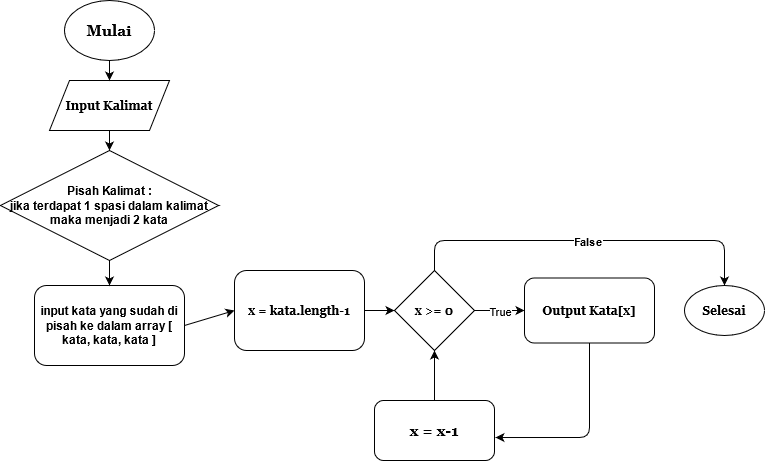

The diagram above was exported from draw.io. Its source (the exported page's mxGraphModel, read from the mxfile embedded in the PNG):
<mxGraphModel dx="867" dy="468" grid="1" gridSize="10" guides="1" tooltips="1" connect="1" arrows="1" fold="1" page="1" pageScale="1" pageWidth="850" pageHeight="1100" math="0" shadow="0">
  <root>
    <mxCell id="0" />
    <mxCell id="1" parent="0" />
    <mxCell id="Amhl82lC2FzriThrE0Xl-1" value="&lt;b&gt;&lt;font face=&quot;Georgia&quot;&gt;&lt;span&gt;x &amp;gt;= 0&lt;br&gt;&lt;/span&gt;&lt;/font&gt;&lt;/b&gt;" style="rhombus;whiteSpace=wrap;html=1;fontStyle=1" parent="1" vertex="1">
      <mxGeometry x="440" y="290" width="80" height="80" as="geometry" />
    </mxCell>
    <object label="&lt;font style=&quot;font-size: 15px&quot; face=&quot;Georgia&quot;&gt;&lt;b&gt;Mulai&lt;/b&gt;&lt;/font&gt;" id="Amhl82lC2FzriThrE0Xl-2">
      <mxCell style="ellipse;whiteSpace=wrap;html=1;" parent="1" vertex="1">
        <mxGeometry x="110" y="20" width="90" height="60" as="geometry" />
      </mxCell>
    </object>
    <mxCell id="Amhl82lC2FzriThrE0Xl-5" value="Input Kalimat" style="shape=parallelogram;perimeter=parallelogramPerimeter;whiteSpace=wrap;html=1;fixedSize=1;fontFamily=Georgia;fontSize=12;fontStyle=1" parent="1" vertex="1">
      <mxGeometry x="95" y="100" width="120" height="50" as="geometry" />
    </mxCell>
    <mxCell id="Amhl82lC2FzriThrE0Xl-7" value="x = kata.length-1" style="rounded=1;whiteSpace=wrap;html=1;fontFamily=Georgia;fontSize=12;fontStyle=1" parent="1" vertex="1">
      <mxGeometry x="280" y="290" width="130" height="80" as="geometry" />
    </mxCell>
    <mxCell id="Amhl82lC2FzriThrE0Xl-8" value="" style="endArrow=classic;html=1;fontFamily=Georgia;fontSize=15;exitX=1;exitY=0.5;exitDx=0;exitDy=0;entryX=0;entryY=0.5;entryDx=0;entryDy=0;" parent="1" source="Amhl82lC2FzriThrE0Xl-7" target="Amhl82lC2FzriThrE0Xl-1" edge="1">
      <mxGeometry width="50" height="50" relative="1" as="geometry">
        <mxPoint x="530" y="329.5" as="sourcePoint" />
        <mxPoint x="600" y="330" as="targetPoint" />
      </mxGeometry>
    </mxCell>
    <mxCell id="Amhl82lC2FzriThrE0Xl-9" value="" style="endArrow=classic;html=1;fontFamily=Georgia;fontSize=15;entryX=0;entryY=0.5;entryDx=0;entryDy=0;exitX=1;exitY=0.5;exitDx=0;exitDy=0;" parent="1" source="Amhl82lC2FzriThrE0Xl-1" target="Amhl82lC2FzriThrE0Xl-12" edge="1">
      <mxGeometry relative="1" as="geometry">
        <mxPoint x="640" y="330" as="sourcePoint" />
        <mxPoint x="740" y="329.5" as="targetPoint" />
      </mxGeometry>
    </mxCell>
    <mxCell id="Amhl82lC2FzriThrE0Xl-10" value="True" style="edgeLabel;resizable=0;html=1;align=center;verticalAlign=middle;" parent="Amhl82lC2FzriThrE0Xl-9" connectable="0" vertex="1">
      <mxGeometry relative="1" as="geometry" />
    </mxCell>
    <mxCell id="Amhl82lC2FzriThrE0Xl-12" value="Output Kata[x]" style="rounded=1;whiteSpace=wrap;html=1;fontFamily=Georgia;fontSize=12;fontStyle=1" parent="1" vertex="1">
      <mxGeometry x="570" y="297.5" width="130" height="65" as="geometry" />
    </mxCell>
    <mxCell id="Amhl82lC2FzriThrE0Xl-21" value="" style="endArrow=classic;html=1;fontFamily=Georgia;fontSize=12;exitX=0.5;exitY=0;exitDx=0;exitDy=0;entryX=0.5;entryY=0;entryDx=0;entryDy=0;" parent="1" source="Amhl82lC2FzriThrE0Xl-1" target="Amhl82lC2FzriThrE0Xl-28" edge="1">
      <mxGeometry relative="1" as="geometry">
        <mxPoint x="420" y="210" as="sourcePoint" />
        <mxPoint x="480" y="232.5" as="targetPoint" />
        <Array as="points">
          <mxPoint x="480" y="260" />
          <mxPoint x="770" y="260" />
        </Array>
      </mxGeometry>
    </mxCell>
    <mxCell id="Amhl82lC2FzriThrE0Xl-22" value="&lt;b&gt;False&lt;/b&gt;" style="edgeLabel;resizable=0;html=1;align=center;verticalAlign=middle;" parent="Amhl82lC2FzriThrE0Xl-21" connectable="0" vertex="1">
      <mxGeometry relative="1" as="geometry" />
    </mxCell>
    <mxCell id="Amhl82lC2FzriThrE0Xl-28" value="&lt;b&gt;Selesai&lt;/b&gt;" style="ellipse;whiteSpace=wrap;html=1;fontFamily=Georgia;fontSize=12;" parent="1" vertex="1">
      <mxGeometry x="730" y="305" width="80" height="50" as="geometry" />
    </mxCell>
    <mxCell id="Amhl82lC2FzriThrE0Xl-33" value="" style="endArrow=classic;html=1;fontFamily=Georgia;fontSize=12;entryX=1.008;entryY=0.617;entryDx=0;entryDy=0;entryPerimeter=0;exitX=0.5;exitY=1;exitDx=0;exitDy=0;" parent="1" source="Amhl82lC2FzriThrE0Xl-12" target="Amhl82lC2FzriThrE0Xl-34" edge="1">
      <mxGeometry width="50" height="50" relative="1" as="geometry">
        <mxPoint x="625" y="390" as="sourcePoint" />
        <mxPoint x="635" y="410" as="targetPoint" />
        <Array as="points">
          <mxPoint x="635" y="457" />
        </Array>
      </mxGeometry>
    </mxCell>
    <mxCell id="Amhl82lC2FzriThrE0Xl-34" value="&lt;font style=&quot;font-size: 15px&quot;&gt;&lt;b&gt;x = x-1&lt;/b&gt;&lt;/font&gt;" style="rounded=1;whiteSpace=wrap;html=1;fontFamily=Georgia;fontSize=12;" parent="1" vertex="1">
      <mxGeometry x="420" y="420" width="120" height="60" as="geometry" />
    </mxCell>
    <mxCell id="Amhl82lC2FzriThrE0Xl-35" value="" style="endArrow=classic;html=1;fontFamily=Georgia;fontSize=12;exitX=0.5;exitY=0;exitDx=0;exitDy=0;entryX=0.5;entryY=1;entryDx=0;entryDy=0;" parent="1" source="Amhl82lC2FzriThrE0Xl-34" target="Amhl82lC2FzriThrE0Xl-1" edge="1">
      <mxGeometry width="50" height="50" relative="1" as="geometry">
        <mxPoint x="440" y="340" as="sourcePoint" />
        <mxPoint x="490" y="290" as="targetPoint" />
      </mxGeometry>
    </mxCell>
    <mxCell id="xhaZby707klOdCd0Wp2j-1" value="&lt;div&gt;&lt;b&gt;Pisah Kalimat :&lt;br&gt;&lt;/b&gt;&lt;/div&gt;&lt;div&gt;&lt;b&gt;jika terdapat 1 spasi dalam kalimat maka menjadi 2 kata&lt;br&gt;&lt;/b&gt;&lt;/div&gt;" style="rhombus;whiteSpace=wrap;html=1;" vertex="1" parent="1">
      <mxGeometry x="45.940000000000005" y="170" width="218.12" height="110" as="geometry" />
    </mxCell>
    <mxCell id="xhaZby707klOdCd0Wp2j-2" value="&lt;b&gt;input kata yang sudah di pisah ke dalam array [ kata, kata, kata ]&lt;/b&gt;" style="rounded=1;whiteSpace=wrap;html=1;" vertex="1" parent="1">
      <mxGeometry x="80" y="305" width="150" height="80" as="geometry" />
    </mxCell>
    <mxCell id="xhaZby707klOdCd0Wp2j-4" value="" style="endArrow=classic;html=1;exitX=1;exitY=0.5;exitDx=0;exitDy=0;entryX=0;entryY=0.5;entryDx=0;entryDy=0;" edge="1" parent="1" source="xhaZby707klOdCd0Wp2j-2" target="Amhl82lC2FzriThrE0Xl-7">
      <mxGeometry width="50" height="50" relative="1" as="geometry">
        <mxPoint x="400" y="270" as="sourcePoint" />
        <mxPoint x="450" y="220" as="targetPoint" />
      </mxGeometry>
    </mxCell>
    <mxCell id="xhaZby707klOdCd0Wp2j-5" value="" style="endArrow=classic;html=1;exitX=0.5;exitY=1;exitDx=0;exitDy=0;entryX=0.5;entryY=0;entryDx=0;entryDy=0;" edge="1" parent="1" source="Amhl82lC2FzriThrE0Xl-5" target="xhaZby707klOdCd0Wp2j-1">
      <mxGeometry width="50" height="50" relative="1" as="geometry">
        <mxPoint x="310" y="200" as="sourcePoint" />
        <mxPoint x="360" y="150" as="targetPoint" />
      </mxGeometry>
    </mxCell>
    <mxCell id="xhaZby707klOdCd0Wp2j-6" value="" style="endArrow=classic;html=1;exitX=0.5;exitY=1;exitDx=0;exitDy=0;entryX=0.5;entryY=0;entryDx=0;entryDy=0;" edge="1" parent="1" source="xhaZby707klOdCd0Wp2j-1" target="xhaZby707klOdCd0Wp2j-2">
      <mxGeometry width="50" height="50" relative="1" as="geometry">
        <mxPoint x="330" y="230" as="sourcePoint" />
        <mxPoint x="380" y="180" as="targetPoint" />
      </mxGeometry>
    </mxCell>
    <mxCell id="xhaZby707klOdCd0Wp2j-7" value="" style="endArrow=classic;html=1;exitX=0.5;exitY=1;exitDx=0;exitDy=0;entryX=0.5;entryY=0;entryDx=0;entryDy=0;" edge="1" parent="1" source="Amhl82lC2FzriThrE0Xl-2" target="Amhl82lC2FzriThrE0Xl-5">
      <mxGeometry width="50" height="50" relative="1" as="geometry">
        <mxPoint x="260" y="100" as="sourcePoint" />
        <mxPoint x="310" y="50" as="targetPoint" />
      </mxGeometry>
    </mxCell>
  </root>
</mxGraphModel>